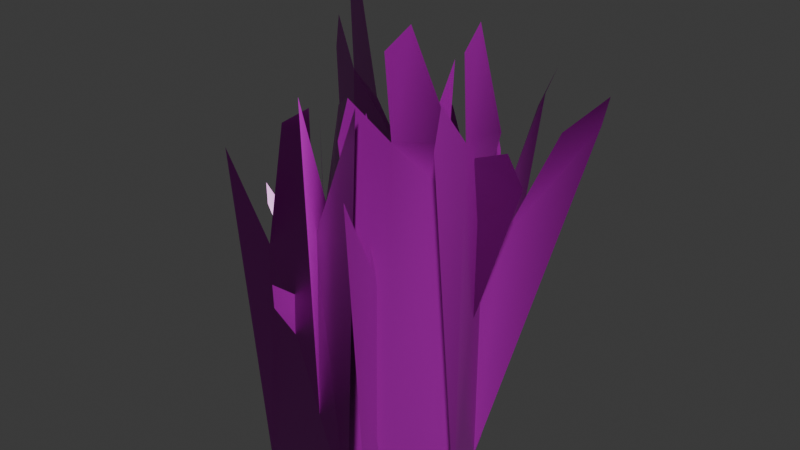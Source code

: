 # Source: red_grass_01.blend  (saved by Blender 4.3.34; exported with 4.5.12 LTS)
import bpy
from mathutils import Matrix  # noqa: F401  (used for matrix-valued properties, if any)

bpy.ops.wm.read_factory_settings(use_empty=True)
scene = bpy.context.scene
scene.name = 'Scene'

# ---- collections
col_collection = bpy.data.collections.new('Collection'); scene.collection.children.link(col_collection)

# ---- images (referenced by path relative to the original .blend; pixels are not part of the script)
import os
ASSET_DIR = os.environ.get("B2B_ASSET_DIR", "")  # directory of the original .blend (textures are referenced by path, not embedded)
HERE = os.path.dirname(os.path.abspath(__file__))  # packed textures are extracted next to this script under _unpacked/

def load_image(name, relpath, width, height, colorspace="sRGB"):
    """Load a texture the original file referenced (path relative to the .blend, or extracted next to this script)."""
    p = next((c for c in (os.path.join(HERE, relpath), os.path.join(ASSET_DIR, relpath)) if relpath and os.path.exists(c)), "")
    if p:
        img = bpy.data.images.load(p, check_existing=True)
        img.name = name
    else:  # same state as the original file: an image datablock whose file is absent (Cycles renders it pink)
        img = bpy.data.images.new(name, width, height)
        img.source = "FILE"
        img.filepath = "//" + (relpath or name)
    img.colorspace_settings.name = colorspace
    return img
img_t_paintpoly_flowersandclutter_albedo_png_004 = load_image('t_paintpoly_flowersandclutter_albedo.png.004', 't_paintpoly_flowersandclutter_albedo.png', 1024, 1024, 'sRGB')
img_t_paintpoly_flowersandclutter_albedo_alpha_png_004 = load_image('t_paintpoly_flowersandclutter_albedo_alpha.png.004', 't_paintpoly_flowersandclutter_albedo_alpha.png', 1024, 1024, 'Non-Color')
img_t_paintpoly_flowersandclutter_nrml_png_004 = load_image('t_paintpoly_flowersandclutter_nrml.png.004', 't_paintpoly_flowersandclutter_nrml.png', 1024, 1024, 'Non-Color')
img_t_paintpoly_flowersandclutter_rghns_png_004 = load_image('t_paintpoly_flowersandclutter_rghns.png.004', 't_paintpoly_flowersandclutter_rghns.png', 1024, 1024, 'Non-Color')

# ---- materials (node trees are filled in below, after node groups)
mat_m_paintpoly_flowersandclutter = bpy.data.materials.new('m_paintpoly_flowersandclutter')
mat_m_paintpoly_flowersandclutter.use_transparency_overlap = False
mat_m_paintpoly_flowersandclutter.show_transparent_back = False
mat_m_paintpoly_flowersandclutter.roughness = 0.5

# ---- material node trees
mat_m_paintpoly_flowersandclutter.use_nodes = True; mat_m_paintpoly_flowersandclutter.node_tree.nodes.clear()
_N = mat_m_paintpoly_flowersandclutter.node_tree.nodes; _L = mat_m_paintpoly_flowersandclutter.node_tree.links
n0 = _N.new('ShaderNodeBsdfPrincipled'); n0.name = 'Principled BSDF'; n0.location = (10, 300)
n1 = _N.new('ShaderNodeOutputMaterial'); n1.name = 'Material Output'; n1.location = (300, 300)
n2 = _N.new('ShaderNodeNormalMap'); n2.name = 'Normal Map'; n2.location = (-300, -300)
n2.label = 'Normal/Map'
n3 = _N.new('ShaderNodeTexImage'); n3.name = 'Image Texture'; n3.location = (-300, 600)
n3.image = img_t_paintpoly_flowersandclutter_albedo_png_004
n4 = _N.new('ShaderNodeTexImage'); n4.name = 'Image Texture.001'; n4.location = (-300, 0)
n4.image = img_t_paintpoly_flowersandclutter_albedo_alpha_png_004
n5 = _N.new('ShaderNodeTexImage'); n5.name = 'Image Texture.002'; n5.location = (-600, -900)
n5.image = img_t_paintpoly_flowersandclutter_nrml_png_004
n6 = _N.new('ShaderNodeTexImage'); n6.name = 'Image Texture.003'; n6.location = (-300, 300)
n6.image = img_t_paintpoly_flowersandclutter_rghns_png_004
_L.new(n0.outputs[0], n1.inputs[0])
_L.new(n2.outputs[0], n0.inputs[5])
_L.new(n3.outputs[0], n0.inputs[0])
_L.new(n4.outputs[1], n0.inputs[4])
_L.new(n5.outputs[0], n2.inputs[1])
_L.new(n6.outputs[0], n0.inputs[2])
n1.is_active_output = True

# ---- world
world_world = bpy.data.worlds.new('World'); scene.world = world_world
world_world.use_nodes = True; world_world.node_tree.nodes.clear()
_N = world_world.node_tree.nodes; _L = world_world.node_tree.links
n0 = _N.new('ShaderNodeOutputWorld'); n0.name = 'World Output'; n0.location = (300, 300)
n1 = _N.new('ShaderNodeBackground'); n1.name = 'Background'; n1.location = (10, 300)
n1.inputs[0].default_value = (0.05088, 0.05088, 0.05088, 1.0)
_L.new(n1.outputs[0], n0.inputs[0])
n0.is_active_output = True
world_world.color = (0.05088, 0.05088, 0.05088)
world_world.sun_shadow_jitter_overblur = 0.0

# ---- meshes
me_mesh_grass_01 = bpy.data.meshes.new('mesh_grass_01')
me_mesh_grass_01.from_pydata([(-0.1316, 0.04972, 0.3874), (-0.08785, 0.02838, 0.3789), (-0.09661, 0.02891, -0.01829), (-0.1229, 0.04538, 0.4253), (0.02602, 0.01426, -0.02112), (0.1599, -0.02749, 0.3375), (0.05041, 0.01052, 0.2329), (-0.007566, 0.01723, 0.2986), (0.01822, 0.0193, 0.3545), (-0.03429, 0.002239, 0.3686), (-0.09356, 0.03097, 0.4616), (-0.0722, 0.02048, 0.4823), (0.0596, 0.02124, 0.3287), (0.0449, 0.02042, 0.3743), (0.09578, -0.02353, 0.3473), (0.1505, -0.04019, 0.3734), (0.02548, -0.0001283, 0.09217), (0.003728, -0.05414, 0.1435), (0.02381, -0.01849, -0.01649), (0.02304, -0.00769, 0.215), (0.04961, 0.02266, 0.2443), (0.04579, 0.01305, 0.2626), (0.01871, -0.01875, 0.2494), (-0.01174, -0.09, -0.01852), (-0.02112, -0.09443, 0.07523), (-0.0172, -0.123, 0.1429), (-0.01692, -0.08536, 0.1709), (-0.01998, -0.1642, 0.2357), (-0.01627, -0.05934, 0.2856), (-0.006353, -0.03416, 0.218), (-0.01983, -0.1635, 0.2102), (-0.01563, -0.1116, 0.3954), (0.002849, -0.1287, 0.279), (-0.04025, -0.1221, 0.3781), (-0.04689, -0.1393, 0.2592), (-0.09275, -0.1454, 0.3478), (-0.06127, -0.139, -0.01508), (0.04429, -0.1392, -0.01393), (0.07205, -0.1469, 0.4274), (-0.02241, -0.05815, 0.09219), (-0.07619, -0.03582, 0.1435), (-0.04073, -0.05632, -0.01647), (-0.02995, -0.05559, 0.215), (0.0001096, -0.08246, 0.2443), (-0.009454, -0.07853, 0.2626), (-0.04097, -0.05113, 0.2494), (-0.1119, -0.02003, -0.01854), (-0.1162, -0.01058, 0.07521), (-0.1448, -0.01417, 0.1429), (-0.1072, -0.01483, 0.1709), (-0.186, -0.01093, 0.2356), (-0.0812, -0.01572, 0.2855), (-0.05611, -0.02592, 0.218), (-0.1853, -0.0111, 0.2101), (0.03124, -0.08771, 0.3953), (0.04704, -0.06785, 0.279), (0.04347, -0.1115, 0.378), (0.06128, -0.1166, 0.2592), (0.07062, -0.1621, 0.3477), (0.06228, -0.1306, -0.01517), (0.05478, -0.02529, -0.01377), (0.06, 0.00227, 0.4276), (0.1195, -0.1033, 0.3874), (0.1164, -0.05478, 0.379), (0.1202, -0.06272, -0.01826), (0.119, -0.09362, 0.4253), (0.07214, 0.05104, -0.02112), (0.04209, 0.1881, 0.3374), (0.06333, 0.07413, 0.2329), (0.08624, 0.02046, 0.2986), (0.07167, 0.04184, 0.3545), (0.1125, 0.004696, 0.3686), (0.117, -0.06101, 0.4617), (0.1155, -0.03725, 0.4823), (0.04947, 0.07681, 0.3287), (0.05748, 0.06446, 0.3743), (0.07042, 0.1304, 0.3473), (0.05775, 0.1862, 0.3733), (-0.06668, 0.02551, 0.09237), (-0.009656, 0.0132, 0.1435), (-0.04847, 0.02735, -0.01632), (-0.05862, 0.02403, 0.2152), (-0.09303, 0.0449, 0.2447), (-0.08289, 0.04273, 0.2629), (-0.04693, 0.02155, 0.2495), (0.02808, 0.004612, -0.01867), (0.03419, -0.004152, 0.07502), (0.06174, 0.004395, 0.1427), (0.02469, -0.001869, 0.1707), (0.103, 0.008456, 0.2353), (-0.0008773, -0.006048, 0.2854), (-0.0275, -0.0003947, 0.2179), (0.1023, 0.008564, 0.2098), (-0.00848, -0.06814, 0.3953), (-0.01026, -0.09362, 0.2791), (-0.03201, -0.05551, 0.3779), (-0.04962, -0.06149, 0.2591), (-0.08305, -0.02921, 0.3475), (-0.05835, -0.05095, -0.01525), (0.007459, -0.1335, -0.01364), (0.01877, -0.1585, 0.4278), (0.04383, -0.1387, 0.3878), (0.06719, -0.09605, 0.3792), (0.06536, -0.1053, -0.01799), (0.04866, -0.1302, 0.4257), (0.08577, 0.01653, -0.02115), (0.1346, 0.1487, 0.337), (0.09122, 0.04104, 0.2328), (0.08193, -0.01648, 0.2987), (0.0812, 0.009451, 0.3545), (0.0958, -0.04379, 0.3687), (0.06452, -0.1015, 0.4619), (0.07605, -0.08066, 0.4825), (0.08116, 0.05084, 0.3286), (0.08139, 0.03618, 0.3743), (0.1276, 0.08489, 0.347), (0.1469, 0.1388, 0.3729)], [], [(2, 1, 0), (3, 0, 1), (7, 1, 2), (5, 6, 4), (6, 7, 4), (12, 7, 6), (8, 12, 13), (14, 5, 15), (1, 11, 10), (18, 17, 16), (17, 19, 16), (19, 20, 16), (23, 17, 18), (24, 17, 23), (25, 26, 24), (30, 26, 25), (26, 29, 17), (34, 36, 37), (34, 35, 36), (32, 37, 38), (34, 37, 32), (41, 39, 40), (40, 42, 45), (43, 42, 39), (46, 41, 40), (47, 40, 49), (48, 47, 49), (53, 49, 50), (49, 52, 51), (57, 59, 60), (57, 58, 59), (55, 60, 61), (57, 60, 55), (64, 63, 62), (65, 62, 63), (69, 63, 64), (67, 68, 66), (68, 69, 66), (74, 69, 68), (70, 74, 75), (76, 67, 77), (63, 73, 72), (80, 79, 78), (79, 81, 78), (81, 82, 78), (85, 79, 80), (86, 79, 85), (87, 88, 86), (92, 88, 87), (88, 91, 79), (96, 98, 99), (96, 97, 98), (94, 99, 100), (96, 99, 94), (103, 102, 101), (104, 101, 102), (108, 102, 103), (106, 107, 105), (107, 108, 105), (113, 108, 107), (109, 113, 114), (115, 106, 116), (102, 112, 111), (2, 4, 7), (7, 9, 1), (5, 14, 6), (12, 8, 7), (1, 9, 11), (17, 22, 19), (19, 21, 20), (24, 26, 17), (30, 27, 26), (26, 28, 29), (32, 31, 33), (33, 34, 32), (40, 39, 42), (43, 44, 42), (47, 46, 40), (53, 48, 49), (49, 40, 52), (55, 54, 56), (56, 57, 55), (64, 66, 69), (69, 71, 63), (67, 76, 68), (74, 70, 69), (63, 71, 73), (79, 84, 81), (81, 83, 82), (86, 88, 79), (92, 89, 88), (88, 90, 91), (94, 93, 95), (95, 96, 94), (103, 105, 108), (108, 110, 102), (106, 115, 107), (113, 109, 108), (102, 110, 112)])
me_mesh_grass_01.polygons.foreach_set('use_smooth', [True] * 99)
_uv = me_mesh_grass_01.uv_layers.new(name='UVMap')
_uv.uv.foreach_set('vector', [0.6303, 0.0233, 0.6212, 0.3995, 0.6811, 0.4072, 0.6693, 0.4431, 0.6811, 0.4072, 0.6212, 0.3995, 0.5208, 0.3238, 0.6212, 0.3995, 0.6303, 0.0233, 0.3097, 0.3594, 0.4487, 0.2618, 0.4783, 0.02114, 0.4487, 0.2618, 0.5208, 0.3238, 0.4783, 0.02114, 0.439, 0.3525, 0.5208, 0.3238, 0.4487, 0.2618, 0.4901, 0.3768, 0.439, 0.3525, 0.4572, 0.3889, 0.3887, 0.3696, 0.3097, 0.3594, 0.3194, 0.3974, 0.6212, 0.3995, 0.6, 0.4974, 0.6292, 0.4777, 0.4891, 0.7201, 0.4273, 0.5357, 0.515, 0.5946, 0.4273, 0.5357, 0.5024, 0.4529, 0.515, 0.5946, 0.5024, 0.4529, 0.5594, 0.4186, 0.515, 0.5946, 0.3696, 0.7231, 0.4273, 0.5357, 0.4891, 0.7201, 0.3576, 0.615, 0.4273, 0.5357, 0.3696, 0.7231, 0.3198, 0.5369, 0.3721, 0.5045, 0.3576, 0.615, 0.2616, 0.4595, 0.3721, 0.5045, 0.3198, 0.5369, 0.3721, 0.5045, 0.4489, 0.4499, 0.4273, 0.5357, 0.159, 0.2705, 0.1734, 0.03334, 0.05755, 0.03514, 0.159, 0.2705, 0.2113, 0.3468, 0.1734, 0.03334, 0.102, 0.2879, 0.05755, 0.03514, 0.031, 0.4168, 0.159, 0.2705, 0.05755, 0.03514, 0.102, 0.2879, 0.4891, 0.7201, 0.515, 0.5946, 0.4273, 0.5357, 0.4273, 0.5357, 0.5024, 0.4529, 0.4843, 0.4132, 0.5594, 0.4186, 0.5024, 0.4529, 0.515, 0.5946, 0.3696, 0.7231, 0.4891, 0.7201, 0.4273, 0.5357, 0.3576, 0.615, 0.4273, 0.5357, 0.3721, 0.5045, 0.3198, 0.5369, 0.3576, 0.615, 0.3721, 0.5045, 0.2616, 0.4595, 0.3721, 0.5045, 0.2604, 0.4301, 0.3721, 0.5045, 0.4489, 0.4499, 0.4079, 0.3721, 0.159, 0.2705, 0.1734, 0.03334, 0.05755, 0.03514, 0.159, 0.2705, 0.2113, 0.3468, 0.1734, 0.03334, 0.102, 0.2879, 0.05755, 0.03514, 0.031, 0.4168, 0.159, 0.2705, 0.05755, 0.03514, 0.102, 0.2879, 0.6303, 0.0233, 0.6212, 0.3995, 0.6811, 0.4072, 0.6693, 0.4431, 0.6811, 0.4072, 0.6212, 0.3995, 0.5208, 0.3238, 0.6212, 0.3995, 0.6303, 0.0233, 0.3097, 0.3594, 0.4487, 0.2618, 0.4783, 0.02114, 0.4487, 0.2618, 0.5208, 0.3238, 0.4783, 0.02114, 0.439, 0.3525, 0.5208, 0.3238, 0.4487, 0.2618, 0.4901, 0.3768, 0.439, 0.3525, 0.4572, 0.3889, 0.3887, 0.3696, 0.3097, 0.3594, 0.3194, 0.3974, 0.6212, 0.3995, 0.6, 0.4974, 0.6292, 0.4777, 0.4891, 0.7201, 0.4273, 0.5357, 0.515, 0.5946, 0.4273, 0.5357, 0.5024, 0.4529, 0.515, 0.5946, 0.5024, 0.4529, 0.5594, 0.4186, 0.515, 0.5946, 0.3696, 0.7231, 0.4273, 0.5357, 0.4891, 0.7201, 0.3576, 0.615, 0.4273, 0.5357, 0.3696, 0.7231, 0.3198, 0.5369, 0.3721, 0.5045, 0.3576, 0.615, 0.2616, 0.4595, 0.3721, 0.5045, 0.3198, 0.5369, 0.3721, 0.5045, 0.4489, 0.4499, 0.4273, 0.5357, 0.159, 0.2705, 0.1734, 0.03334, 0.05755, 0.03514, 0.159, 0.2705, 0.2113, 0.3468, 0.1734, 0.03334, 0.102, 0.2879, 0.05755, 0.03514, 0.031, 0.4168, 0.159, 0.2705, 0.05755, 0.03514, 0.102, 0.2879, 0.6303, 0.0233, 0.6212, 0.3995, 0.6811, 0.4072, 0.6693, 0.4431, 0.6811, 0.4072, 0.6212, 0.3995, 0.5208, 0.3238, 0.6212, 0.3995, 0.6303, 0.0233, 0.3097, 0.3594, 0.4487, 0.2618, 0.4783, 0.02114, 0.4487, 0.2618, 0.5208, 0.3238, 0.4783, 0.02114, 0.439, 0.3525, 0.5208, 0.3238, 0.4487, 0.2618, 0.4901, 0.3768, 0.439, 0.3525, 0.4572, 0.3889, 0.3887, 0.3696, 0.3097, 0.3594, 0.3194, 0.3974, 0.6212, 0.3995, 0.6, 0.4974, 0.6292, 0.4777, 0.6303, 0.0233, 0.4783, 0.02114, 0.5208, 0.3238, 0.5208, 0.3238, 0.5477, 0.39, 0.6212, 0.3995, 0.3097, 0.3594, 0.3887, 0.3696, 0.4487, 0.2618, 0.439, 0.3525, 0.4901, 0.3768, 0.5208, 0.3238, 0.6212, 0.3995, 0.5477, 0.39, 0.6, 0.4974, 0.4273, 0.5357, 0.4843, 0.4132, 0.5024, 0.4529, 0.5024, 0.4529, 0.5438, 0.3976, 0.5594, 0.4186, 0.3576, 0.615, 0.3721, 0.5045, 0.4273, 0.5357, 0.2616, 0.4595, 0.2604, 0.4301, 0.3721, 0.5045, 0.3721, 0.5045, 0.4079, 0.3721, 0.4489, 0.4499, 0.102, 0.2879, 0.1188, 0.3882, 0.1482, 0.3732, 0.1482, 0.3732, 0.159, 0.2705, 0.102, 0.2879, 0.4273, 0.5357, 0.515, 0.5946, 0.5024, 0.4529, 0.5594, 0.4186, 0.5438, 0.3976, 0.5024, 0.4529, 0.3576, 0.615, 0.3696, 0.7231, 0.4273, 0.5357, 0.2616, 0.4595, 0.3198, 0.5369, 0.3721, 0.5045, 0.3721, 0.5045, 0.4273, 0.5357, 0.4489, 0.4499, 0.102, 0.2879, 0.1188, 0.3882, 0.1482, 0.3732, 0.1482, 0.3732, 0.159, 0.2705, 0.102, 0.2879, 0.6303, 0.0233, 0.4783, 0.02114, 0.5208, 0.3238, 0.5208, 0.3238, 0.5477, 0.39, 0.6212, 0.3995, 0.3097, 0.3594, 0.3887, 0.3696, 0.4487, 0.2618, 0.439, 0.3525, 0.4901, 0.3768, 0.5208, 0.3238, 0.6212, 0.3995, 0.5477, 0.39, 0.6, 0.4974, 0.4273, 0.5357, 0.4843, 0.4132, 0.5024, 0.4529, 0.5024, 0.4529, 0.5438, 0.3976, 0.5594, 0.4186, 0.3576, 0.615, 0.3721, 0.5045, 0.4273, 0.5357, 0.2616, 0.4595, 0.2604, 0.4301, 0.3721, 0.5045, 0.3721, 0.5045, 0.4079, 0.3721, 0.4489, 0.4499, 0.102, 0.2879, 0.1188, 0.3882, 0.1482, 0.3732, 0.1482, 0.3732, 0.159, 0.2705, 0.102, 0.2879, 0.6303, 0.0233, 0.4783, 0.02114, 0.5208, 0.3238, 0.5208, 0.3238, 0.5477, 0.39, 0.6212, 0.3995, 0.3097, 0.3594, 0.3887, 0.3696, 0.4487, 0.2618, 0.439, 0.3525, 0.4901, 0.3768, 0.5208, 0.3238, 0.6212, 0.3995, 0.5477, 0.39, 0.6, 0.4974])
me_mesh_grass_01.materials.append(mat_m_paintpoly_flowersandclutter)
me_mesh_grass_01.update()
me_mesh_grass_01.normals_split_custom_set([tuple(v) for v in zip(*[iter([-0.1444, -0.9895, -0.001672, -0.4038, -0.914, -0.03974, -0.4382, -0.8989, 0.002768, -0.439, -0.8985, -0.002196, -0.4382, -0.8989, 0.002768, -0.4038, -0.914, -0.03974, -0.1072, -0.9942, -0.005591, -0.4038, -0.914, -0.03974, -0.1444, -0.9895, -0.001672, -0.1508, -0.9553, -0.2544, -0.193, -0.9812, 0.004276, -0.1517, -0.9884, 5.149e-06, -0.193, -0.9812, 0.004276, -0.1072, -0.9942, -0.005591, -0.1517, -0.9884, 5.149e-06, 0.03464, -0.9983, 0.04592, -0.1072, -0.9942, -0.005591, -0.193, -0.9812, 0.004276, 0.04973, -0.9988, 0.00495, 0.03464, -0.9983, 0.04592, 0.0444, -0.999, -0.003618, -0.1017, -0.9557, -0.2763, -0.1508, -0.9553, -0.2544, -0.1124, -0.9273, -0.357, -0.4038, -0.914, -0.03974, -0.439, -0.8985, -0.002196, -0.439, -0.8985, -0.002196, -0.9069, 0.4209, -0.02002, -0.8959, 0.4411, -0.05203, -0.9263, 0.376, -0.02535, -0.8959, 0.4411, -0.05203, -0.8636, 0.5037, 0.02194, -0.9263, 0.376, -0.02535, -0.8636, 0.5037, 0.02194, -0.7951, 0.598, 0.1016, -0.9263, 0.376, -0.02535, -0.8798, 0.475, -0.02113, -0.8959, 0.4411, -0.05203, -0.9069, 0.4209, -0.02002, -0.8619, 0.506, -0.034, -0.8959, 0.4411, -0.05203, -0.8798, 0.475, -0.02113, -0.9999, -0.003582, 0.01487, -0.965, 0.253, -0.06965, -0.8619, 0.506, -0.034, -0.9994, 0.03269, -0.008999, -0.965, 0.253, -0.06965, -0.9999, -0.003582, 0.01487, -0.965, 0.253, -0.06965, -0.9544, 0.2835, -0.09408, -0.8959, 0.4411, -0.05203, 0.1367, -0.9898, 0.04008, 0.008107, -1.0, -0.001681, -0.01304, -0.9999, 0.005876, 0.1367, -0.9898, 0.04008, 0.1177, -0.993, -0.00742, 0.008107, -1.0, -0.001681, -0.01501, -0.9981, 0.06013, -0.01304, -0.9999, 0.005876, -0.2525, -0.9676, -0.001095, 0.1367, -0.9898, 0.04008, -0.01304, -0.9999, 0.005876, -0.01501, -0.9981, 0.06013, -0.4304, -0.9024, 0.02029, -0.3857, -0.9223, 0.02563, -0.4504, -0.8913, 0.0523, -0.4504, -0.8913, 0.0523, -0.5126, -0.8583, -0.02169, -0.3872, -0.922, -0.004549, -0.6062, -0.7888, -0.1014, -0.5126, -0.8583, -0.02169, -0.3857, -0.9223, 0.02563, -0.4841, -0.8747, 0.02139, -0.4304, -0.9024, 0.02029, -0.4504, -0.8913, 0.0523, -0.515, -0.8565, 0.03425, -0.4504, -0.8913, 0.0523, -0.263, -0.9622, 0.06996, -0.006846, -0.9999, -0.01452, -0.515, -0.8565, 0.03425, -0.263, -0.9622, 0.06996, -0.04311, -0.999, 0.009346, -0.263, -0.9622, 0.06996, -0.04514, -0.999, 0.005301, -0.263, -0.9622, 0.06996, -0.2934, -0.9513, 0.09438, -0.2561, -0.9653, 0.05065, 0.9771, 0.2087, 0.04145, 0.9967, 0.08122, -0.0004789, 0.9982, 0.06011, 0.007046, 0.9771, 0.2087, 0.04145, 0.9818, 0.19, -0.006064, 0.9967, 0.08122, -0.0004789, 0.9964, 0.05786, 0.06131, 0.9982, 0.06011, 0.007046, 0.9835, -0.1811, -0.0003154, 0.9771, 0.2087, 0.04145, 0.9982, 0.06011, 0.007046, 0.9964, 0.05786, 0.06131, 0.9309, 0.3652, -0.001832, 0.9939, 0.1024, -0.03985, 0.9979, 0.06498, 0.002657, 0.9979, 0.06412, -0.002306, 0.9979, 0.06498, 0.002657, 0.9939, 0.1024, -0.03985, 0.9166, 0.3998, -0.005754, 0.9939, 0.1024, -0.03985, 0.9309, 0.3652, -0.001832, 0.9044, 0.3425, -0.2545, 0.9478, 0.3188, 0.00412, 0.9336, 0.3582, -0.0001527, 0.9478, 0.3188, 0.00412, 0.9166, 0.3998, -0.005754, 0.9336, 0.3582, -0.0001527, 0.8499, 0.525, 0.04574, 0.9166, 0.3998, -0.005754, 0.9478, 0.3188, 0.00412, 0.8427, 0.5383, 0.004768, 0.8499, 0.525, 0.04574, 0.8456, 0.5338, -0.0038, 0.8804, 0.3853, -0.2765, 0.9044, 0.3425, -0.2545, 0.8611, 0.362, -0.3571, 0.9939, 0.1024, -0.03985, 0.9979, 0.06412, -0.002306, 0.9979, 0.06412, -0.002306, -0.2591, -0.9656, -0.02258, -0.2808, -0.9582, -0.0546, -0.2115, -0.977, -0.02801, -0.2808, -0.9582, -0.0546, -0.3479, -0.9373, 0.01958, -0.2115, -0.977, -0.02801, -0.3479, -0.9373, 0.01958, -0.4522, -0.8863, 0.0996, -0.2115, -0.977, -0.02801, -0.317, -0.9481, -0.02356, -0.2808, -0.9582, -0.0546, -0.2591, -0.9656, -0.02258, -0.3507, -0.9358, -0.03635, -0.2808, -0.9582, -0.0546, -0.317, -0.9481, -0.02356, 0.1752, -0.9845, 0.01158, -0.08383, -0.9938, -0.07258, -0.3507, -0.9358, -0.03635, 0.1394, -0.9902, -0.01226, -0.08383, -0.9938, -0.07258, 0.1752, -0.9845, 0.01158, -0.08383, -0.9938, -0.07258, -0.1156, -0.9886, -0.09693, -0.2808, -0.9582, -0.0546, -0.6872, -0.7252, 0.04246, -0.7755, -0.6313, 0.0004039, -0.7887, -0.6148, 0.007906, -0.6872, -0.7252, 0.04246, -0.7016, -0.7126, -0.005068, -0.7755, -0.6313, 0.0004039, -0.7885, -0.6118, 0.06217, -0.7887, -0.6148, 0.007906, -0.9131, -0.4076, 0.0002572, -0.6872, -0.7252, 0.04246, -0.7887, -0.6148, 0.007906, -0.7885, -0.6118, 0.06217, 0.9816, -0.1908, -0.003627, 0.8938, -0.4466, -0.04112, 0.8772, -0.4801, 0.001406, 0.8768, -0.4809, -0.00355, 0.8772, -0.4801, 0.001406, 0.8938, -0.4466, -0.04112, 0.9881, -0.1539, -0.00759, 0.8938, -0.4466, -0.04112, 0.9816, -0.1908, -0.003627, 0.9465, -0.1963, -0.2563, 0.971, -0.239, 0.002367, 0.9802, -0.1982, -0.001932, 0.971, -0.239, 0.002367, 0.9881, -0.1539, -0.00759, 0.9802, -0.1982, -0.001932, 0.999, -0.01236, 0.04372, 0.9881, -0.1539, -0.00759, 0.971, -0.239, 0.002367, 1.0, 0.002614, 0.002711, 0.999, -0.01236, 0.04372, 1.0, -0.002742, -0.005849, 0.9491, -0.1473, -0.2784, 0.9465, -0.1963, -0.2563, 0.9201, -0.1568, -0.359, 0.8938, -0.4466, -0.04112, 0.8768, -0.4809, -0.00355, 0.8768, -0.4809, -0.00355, -0.1444, -0.9895, -0.001672, -0.1517, -0.9884, 5.149e-06, -0.1072, -0.9942, -0.005591, -0.1072, -0.9942, -0.005591, -0.4625, -0.8553, -0.2336, -0.4038, -0.914, -0.03974, -0.1508, -0.9553, -0.2544, -0.1017, -0.9557, -0.2763, -0.193, -0.9812, 0.004276, 0.03464, -0.9983, 0.04592, 0.04973, -0.9988, 0.00495, -0.1072, -0.9942, -0.005591, -0.4038, -0.914, -0.03974, -0.4625, -0.8553, -0.2336, -0.439, -0.8985, -0.002196, -0.8959, 0.4411, -0.05203, -0.926, 0.3776, 0.004833, -0.8636, 0.5037, 0.02194, -0.8636, 0.5037, 0.02194, -0.8062, 0.5762, 0.1342, -0.7951, 0.598, 0.1016, -0.8619, 0.506, -0.034, -0.965, 0.253, -0.06965, -0.8959, 0.4411, -0.05203, -0.9994, 0.03269, -0.008999, -0.9994, 0.03472, -0.004955, -0.965, 0.253, -0.06965, -0.965, 0.253, -0.06965, -0.9679, 0.2461, -0.05034, -0.9544, 0.2835, -0.09408, -0.01501, -0.9981, 0.06013, 0.2731, -0.9446, 0.182, 0.2489, -0.9531, 0.172, 0.2489, -0.9531, 0.172, 0.1367, -0.9898, 0.04008, -0.01501, -0.9981, 0.06013, -0.4504, -0.8913, 0.0523, -0.3857, -0.9223, 0.02563, -0.5126, -0.8583, -0.02169, -0.6062, -0.7888, -0.1014, -0.5846, -0.8002, -0.134, -0.5126, -0.8583, -0.02169, -0.515, -0.8565, 0.03425, -0.4841, -0.8747, 0.02139, -0.4504, -0.8913, 0.0523, -0.04311, -0.999, 0.009346, -0.006846, -0.9999, -0.01452, -0.263, -0.9622, 0.06996, -0.263, -0.9622, 0.06996, -0.4504, -0.8913, 0.0523, -0.2934, -0.9513, 0.09438, 0.9964, 0.05786, 0.06131, 0.922, 0.341, 0.1835, 0.9322, 0.3175, 0.1736, 0.9322, 0.3175, 0.1736, 0.9771, 0.2087, 0.04145, 0.9964, 0.05786, 0.06131, 0.9309, 0.3652, -0.001832, 0.9336, 0.3582, -0.0001527, 0.9166, 0.3998, -0.005754, 0.9166, 0.3998, -0.005754, 0.972, 0.02221, -0.2337, 0.9939, 0.1024, -0.03985, 0.9044, 0.3425, -0.2545, 0.8804, 0.3853, -0.2765, 0.9478, 0.3188, 0.00412, 0.8499, 0.525, 0.04574, 0.8427, 0.5383, 0.004768, 0.9166, 0.3998, -0.005754, 0.9939, 0.1024, -0.03985, 0.972, 0.02221, -0.2337, 0.9979, 0.06412, -0.002306, -0.2808, -0.9582, -0.0546, -0.213, -0.9771, 0.002157, -0.3479, -0.9373, 0.01958, -0.3479, -0.9373, 0.01958, -0.4288, -0.8937, 0.1321, -0.4522, -0.8863, 0.0996, -0.3507, -0.9358, -0.03635, -0.08383, -0.9938, -0.07258, -0.2808, -0.9582, -0.0546, 0.1394, -0.9902, -0.01226, 0.1374, -0.9905, -0.008211, -0.08383, -0.9938, -0.07258, -0.08383, -0.9938, -0.07258, -0.07635, -0.9957, -0.05329, -0.1156, -0.9886, -0.09693, -0.7885, -0.6118, 0.06217, -0.5669, -0.8028, 0.1847, -0.5886, -0.7893, 0.1747, -0.5886, -0.7893, 0.1747, -0.6872, -0.7252, 0.04246, -0.7885, -0.6118, 0.06217, 0.9816, -0.1908, -0.003627, 0.9802, -0.1982, -0.001932, 0.9881, -0.1539, -0.00759, 0.9881, -0.1539, -0.00759, 0.8318, -0.5029, -0.2351, 0.8938, -0.4466, -0.04112, 0.9465, -0.1963, -0.2563, 0.9491, -0.1473, -0.2784, 0.971, -0.239, 0.002367, 0.999, -0.01236, 0.04372, 1.0, 0.002614, 0.002711, 0.9881, -0.1539, -0.00759, 0.8938, -0.4466, -0.04112, 0.8318, -0.5029, -0.2351, 0.8768, -0.4809, -0.00355])] * 3)])

# ---- objects
ob_model_grass_01 = bpy.data.objects.new('model_grass_01', me_mesh_grass_01)

# ---- transforms, parenting, visibility, modifiers, constraints
ob_model_grass_01.location = (0.0, 0.0, 0.0)
ob_model_grass_01.color = (0.8, 0.8, 0.8, 1.0)

# ---- collection membership
col_collection.objects.link(ob_model_grass_01)

# ---- scene / render settings (as saved in the file)
scene.frame_start = 1; scene.frame_end = 250; scene.frame_set(1)
scene.render.engine = 'BLENDER_EEVEE_NEXT'
scene.render.fps = 60
bpy.context.view_layer.update()

# ---- added for rendering (the .blend has no active camera and no usable light): camera, sun
cam_auto = bpy.data.cameras.new('AutoCamera')
cam_auto.lens = 50.0
cam_auto.sensor_width = 36.0
cam_auto.clip_end = 1000.0
ob_auto_camera = bpy.data.objects.new('AutoCamera', cam_auto)
scene.collection.objects.link(ob_auto_camera)
ob_auto_camera.location = (0.639476, -0.77115, 0.75273)
ob_auto_camera.rotation_euler = (1.09748, -7.21219e-08, 0.694738)
scene.camera = ob_auto_camera
light_auto_sun = bpy.data.lights.new('AutoSun', 'SUN')
light_auto_sun.energy = 3.0
light_auto_sun.angle = 0.0523599
ob_auto_sun = bpy.data.objects.new('AutoSun', light_auto_sun)
scene.collection.objects.link(ob_auto_sun)
ob_auto_sun.rotation_euler = (0.872665, 0.174533, 0.523599)
bpy.context.view_layer.update()
